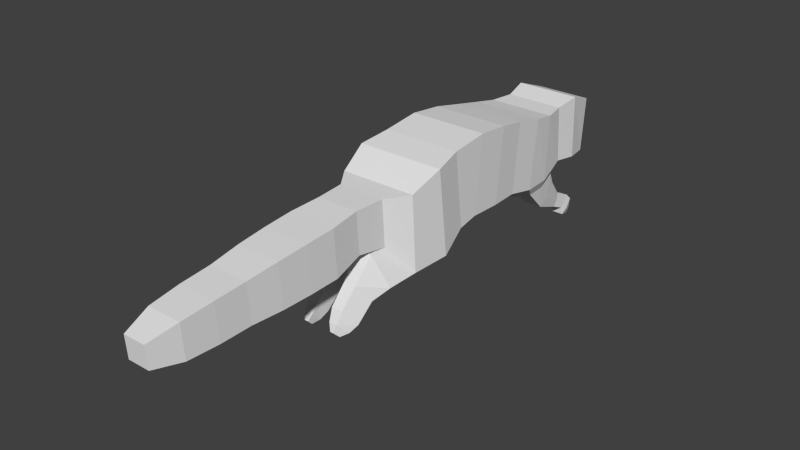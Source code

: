 # Source: squirrel.blend  (saved by Blender 2.74.0; exported with 4.5.12 LTS)
import bpy
from mathutils import Matrix  # noqa: F401  (used for matrix-valued properties, if any)

bpy.ops.wm.read_factory_settings(use_empty=True)
scene = bpy.context.scene
scene.name = 'Scene'

# ---- collections
col_collection_1 = bpy.data.collections.new('Collection 1'); scene.collection.children.link(col_collection_1)

# ---- world
world_world = bpy.data.worlds.new('World'); scene.world = world_world
world_world.color = (0.05088, 0.05088, 0.05088)
world_world.use_sun_shadow = False
world_world.sun_shadow_jitter_overblur = 0.0
world_world.cycles.sampling_method = 'MANUAL'
world_world.cycles.sample_map_resolution = 256

# ---- meshes
me_cube = bpy.data.meshes.new('Cube')
me_cube.from_pydata([(0.006635, -0.907, -0.6749), (0.006635, -0.6958, 1.205), (0.006635, -0.0893, -0.7192), (0.006635, 0.1176, 1.122), (0.9458, -0.907, -0.6749), (0.9458, -0.6958, 1.205), (0.9265, -0.0893, -0.7192), (0.9265, 0.1176, 1.122), (0.006635, 0.8454, 0.9807), (0.006635, 0.6517, -0.7427), (0.8671, 0.8454, 0.9807), (0.8671, 0.6517, -0.7427), (0.006635, 1.579, 0.8206), (0.006635, 1.386, -0.9028), (0.8671, 1.579, 0.8206), (0.8671, 1.386, -0.9028), (0.006635, 2.164, 0.712), (0.006635, 2.113, -0.9157), (0.8143, 2.164, 0.712), (0.8143, 2.113, -0.9157), (0.006635, 2.724, 0.7209), (0.006635, 2.832, -0.6852), (0.7051, 2.724, 0.7209), (0.7051, 2.832, -0.6852), (0.006635, 3.296, 0.8434), (0.006635, 3.353, -0.7236), (0.784, 3.296, 0.8434), (0.784, 3.353, -0.7236), (0.006635, 4.035, 0.5722), (0.006635, 3.922, -0.7664), (0.6717, 4.035, 0.5722), (0.6717, 3.922, -0.7664), (0.006635, 4.529, -0.02659), (0.006635, 4.38, -0.6516), (0.3213, 4.529, -0.02659), (0.3213, 4.38, -0.6516), (0.006635, 4.722, -0.4151), (0.006635, 4.684, -0.5748), (0.08209, 4.722, -0.4151), (0.08209, 4.684, -0.5748), (0.006635, -1.396, -0.7792), (0.006635, -1.631, 1.098), (0.9458, -1.631, 1.098), (0.9458, -1.396, -0.7792), (0.006635, -2.067, -1.139), (0.006635, -2.331, 0.9712), (1.063, -2.331, 0.9712), (1.063, -2.067, -1.139), (0.006635, -2.927, -1.237), (0.006635, -3.042, 0.6108), (0.9256, -3.042, 0.6108), (0.9256, -2.927, -1.237), (0.006635, -3.486, -0.5286), (0.006635, -3.556, 0.591), (0.5609, -3.556, 0.591), (0.5609, -3.486, -0.5286), (0.006635, -4.204, -0.4337), (0.006635, -4.266, 0.5772), (0.5064, -4.266, 0.5772), (0.5064, -4.204, -0.4337), (0.006635, -4.924, -0.6272), (0.006635, -4.995, 0.5175), (0.5735, -4.995, 0.5175), (0.5735, -4.924, -0.6272), (0.006635, -5.638, -0.6596), (0.006635, -5.707, 0.4616), (0.5617, -5.707, 0.4616), (0.5617, -5.638, -0.6596), (0.006635, -6.374, -0.6778), (0.006635, -6.44, 0.3888), (0.5343, -6.44, 0.3888), (0.5343, -6.374, -0.6778), (0.006635, -7.144, -0.6711), (0.006635, -7.203, 0.2871), (0.48, -7.203, 0.2871), (0.48, -7.144, -0.6711), (0.006635, -7.897, -0.7006), (0.006635, -7.955, 0.2233), (0.4628, -7.955, 0.2233), (0.4628, -7.897, -0.7006), (0.006635, -8.652, -0.7024), (0.006635, -8.703, 0.132), (0.418, -8.703, 0.132), (0.418, -8.652, -0.7024), (0.006635, -9.34, -0.5981), (0.006635, -9.374, -0.05653), (0.2713, -9.374, -0.05653), (0.2713, -9.34, -0.5981), (0.7382, 1.627, -1.16), (0.1158, 1.627, -1.16), (0.6999, 2.153, -1.169), (0.1158, 2.153, -1.169), (0.621, 2.673, -1.003), (0.1158, 2.673, -1.003), (0.6652, 2.233, -1.729), (0.2302, 2.233, -1.729), (0.6385, 2.571, -1.584), (0.2302, 2.571, -1.584), (0.5833, 2.854, -1.328), (0.2302, 2.854, -1.328), (0.5434, 3.068, -2.075), (0.3333, 3.068, -2.075), (0.5305, 3.19, -1.946), (0.3333, 3.19, -1.946), (0.5038, 3.267, -1.779), (0.3333, 3.267, -1.779), (0.5527, 3.406, -2.227), (0.3255, 3.406, -2.227), (0.5387, 3.574, -2.134), (0.3255, 3.574, -2.134), (0.5099, 3.708, -1.987), (0.3255, 3.708, -1.987), (0.5919, 3.413, -2.401), (0.2923, 3.413, -2.401), (0.5735, 3.647, -2.304), (0.2923, 3.647, -2.304), (0.5355, 3.844, -2.13), (0.2923, 3.844, -2.13), (0.5044, 3.712, -2.507), (0.3663, 3.712, -2.507), (0.4959, 3.82, -2.462), (0.3663, 3.82, -2.462), (0.4784, 3.911, -2.382), (0.3663, 3.911, -2.382), (0.05469, -3.66, -1.304), (0.8538, -3.66, -1.304), (0.05469, -3.876, -0.5499), (0.5366, -3.876, -0.5499), (0.1735, -4.029, -1.517), (0.6761, -4.029, -1.517), (0.1735, -4.315, -1.115), (0.4766, -4.315, -1.115), (0.1871, -4.441, -1.897), (0.6559, -4.441, -1.897), (0.1871, -4.708, -1.521), (0.4698, -4.708, -1.521), (0.2403, -4.626, -2.031), (0.5763, -4.626, -2.031), (0.2403, -4.855, -1.794), (0.4429, -4.855, -1.794), (0.3114, -4.806, -2.084), (0.47, -4.806, -2.084), (0.3114, -4.914, -1.972), (0.407, -4.914, -1.972)], [], [(1, 3, 2, 0), (6, 2, 9, 11), (7, 5, 4, 6), (0, 4, 43, 40), (0, 2, 6, 4), (5, 7, 3, 1), (11, 9, 13, 15), (7, 6, 11, 10), (3, 7, 10, 8), (2, 3, 8, 9), (23, 19, 90, 92), (10, 11, 15, 14), (8, 10, 14, 12), (9, 8, 12, 13), (17, 21, 93, 91), (14, 15, 19, 18), (12, 14, 18, 16), (13, 12, 16, 17), (23, 21, 25, 27), (18, 19, 23, 22), (16, 18, 22, 20), (17, 16, 20, 21), (27, 25, 29, 31), (22, 23, 27, 26), (20, 22, 26, 24), (21, 20, 24, 25), (31, 29, 33, 35), (26, 27, 31, 30), (24, 26, 30, 28), (25, 24, 28, 29), (35, 33, 37, 39), (30, 31, 35, 34), (28, 30, 34, 32), (29, 28, 32, 33), (36, 38, 39, 37), (34, 35, 39, 38), (32, 34, 38, 36), (33, 32, 36, 37), (40, 43, 47, 44), (5, 1, 41, 42), (4, 5, 42, 43), (1, 0, 40, 41), (44, 47, 51, 48), (42, 41, 45, 46), (43, 42, 46, 47), (41, 40, 44, 45), (51, 55, 127, 125), (46, 45, 49, 50), (47, 46, 50, 51), (45, 44, 48, 49), (52, 55, 59, 56), (50, 49, 53, 54), (51, 50, 54, 55), (49, 48, 52, 53), (56, 59, 63, 60), (54, 53, 57, 58), (55, 54, 58, 59), (53, 52, 56, 57), (60, 63, 67, 64), (58, 57, 61, 62), (59, 58, 62, 63), (57, 56, 60, 61), (64, 67, 71, 68), (62, 61, 65, 66), (63, 62, 66, 67), (61, 60, 64, 65), (68, 71, 75, 72), (66, 65, 69, 70), (67, 66, 70, 71), (65, 64, 68, 69), (72, 75, 79, 76), (70, 69, 73, 74), (71, 70, 74, 75), (69, 68, 72, 73), (76, 79, 83, 80), (74, 73, 77, 78), (75, 74, 78, 79), (73, 72, 76, 77), (80, 83, 87, 84), (78, 77, 81, 82), (79, 78, 82, 83), (77, 76, 80, 81), (86, 85, 84, 87), (82, 81, 85, 86), (83, 82, 86, 87), (81, 80, 84, 85), (92, 90, 96, 98), (91, 93, 99, 97), (21, 23, 92, 93), (13, 17, 91, 89), (19, 15, 88, 90), (15, 13, 89, 88), (98, 96, 102, 104), (97, 99, 105, 103), (93, 92, 98, 99), (89, 91, 97, 95), (90, 88, 94, 96), (88, 89, 95, 94), (104, 102, 108, 110), (103, 105, 111, 109), (99, 98, 104, 105), (95, 97, 103, 101), (96, 94, 100, 102), (94, 95, 101, 100), (110, 108, 114, 116), (109, 111, 117, 115), (105, 104, 110, 111), (101, 103, 109, 107), (102, 100, 106, 108), (100, 101, 107, 106), (116, 114, 120, 122), (115, 117, 123, 121), (111, 110, 116, 117), (107, 109, 115, 113), (108, 106, 112, 114), (106, 107, 113, 112), (118, 119, 121, 120), (120, 121, 123, 122), (117, 116, 122, 123), (113, 115, 121, 119), (114, 112, 118, 120), (112, 113, 119, 118), (125, 127, 131, 129), (52, 48, 124, 126), (55, 52, 126, 127), (48, 51, 125, 124), (129, 131, 135, 133), (126, 124, 128, 130), (127, 126, 130, 131), (124, 125, 129, 128), (133, 135, 139, 137), (130, 128, 132, 134), (131, 130, 134, 135), (128, 129, 133, 132), (137, 139, 143, 141), (134, 132, 136, 138), (135, 134, 138, 139), (132, 133, 137, 136), (140, 141, 143, 142), (138, 136, 140, 142), (139, 138, 142, 143), (136, 137, 141, 140)])
_uv = me_cube.uv_layers.new(name='UVMap')
_uv.uv.foreach_set('vector', [0.6329, 0.9308, 0.685, 0.9255, 0.6718, 0.8075, 0.6197, 0.8212, 0.6153, 0.8535, 0.6161, 0.8376, 0.629, 0.8383, 0.6282, 0.8532, 0.685, 0.9255, 0.6329, 0.9308, 0.6197, 0.8212, 0.6718, 0.8075, 0.6019, 0.8368, 0.601, 0.853, 0.5927, 0.8523, 0.5936, 0.8361, 0.6019, 0.8368, 0.6161, 0.8376, 0.6153, 0.8535, 0.601, 0.853, 0.6509, 0.8513, 0.6763, 0.8527, 0.6754, 0.8814, 0.65, 0.8806, 0.6282, 0.8532, 0.629, 0.8383, 0.6419, 0.8388, 0.641, 0.8537, 0.685, 0.9255, 0.6718, 0.8075, 0.7193, 0.806, 0.7317, 0.9165, 0.6754, 0.8814, 0.6763, 0.8527, 0.699, 0.8552, 0.6982, 0.8821, 0.6718, 0.8075, 0.685, 0.9255, 0.7317, 0.9165, 0.7193, 0.806, 0.8571, 0.8147, 0.8129, 0.795, 0.8155, 0.7787, 0.8488, 0.7894, 0.7317, 0.9165, 0.7193, 0.806, 0.7663, 0.7958, 0.7787, 0.9062, 0.6982, 0.8821, 0.699, 0.8552, 0.7219, 0.8559, 0.7211, 0.8828, 0.7193, 0.806, 0.7317, 0.9165, 0.7787, 0.9062, 0.7663, 0.7958, 0.8129, 0.795, 0.8571, 0.8147, 0.8488, 0.7894, 0.8155, 0.7787, 0.7787, 0.9062, 0.7663, 0.7958, 0.8129, 0.795, 0.8162, 0.8993, 0.7211, 0.8828, 0.7219, 0.8559, 0.7402, 0.8581, 0.7394, 0.8834, 0.7663, 0.7958, 0.7787, 0.9062, 0.8162, 0.8993, 0.8129, 0.795, 0.666, 0.8528, 0.6667, 0.8407, 0.6757, 0.8412, 0.675, 0.8546, 0.8162, 0.8993, 0.8129, 0.795, 0.8571, 0.8147, 0.852, 0.8998, 0.7394, 0.8834, 0.7402, 0.8581, 0.7576, 0.8621, 0.7569, 0.8839, 0.8129, 0.795, 0.8162, 0.8993, 0.852, 0.8998, 0.8571, 0.8147, 0.675, 0.8546, 0.6757, 0.8412, 0.6856, 0.8418, 0.685, 0.8532, 0.852, 0.8998, 0.8571, 0.8147, 0.893, 0.8144, 0.8899, 0.908, 0.7569, 0.8839, 0.7576, 0.8621, 0.7755, 0.8602, 0.7748, 0.8845, 0.8571, 0.8147, 0.852, 0.8998, 0.8899, 0.908, 0.893, 0.8144, 0.685, 0.8532, 0.6856, 0.8418, 0.6934, 0.8424, 0.6931, 0.8479, 0.8899, 0.908, 0.893, 0.8144, 0.9288, 0.8045, 0.9361, 0.8903, 0.7748, 0.8845, 0.7755, 0.8602, 0.7985, 0.8644, 0.7979, 0.8852, 0.893, 0.8144, 0.8899, 0.908, 0.9361, 0.8903, 0.9288, 0.8045, 0.6931, 0.8479, 0.6934, 0.8424, 0.6986, 0.8429, 0.6986, 0.8442, 0.9361, 0.8903, 0.9288, 0.8045, 0.9582, 0.8119, 0.9677, 0.8519, 0.7979, 0.8852, 0.7985, 0.8644, 0.8136, 0.8759, 0.8133, 0.8857, 0.9288, 0.8045, 0.9361, 0.8903, 0.9677, 0.8519, 0.9582, 0.8119, 0.9801, 0.827, 0.9801, 0.827, 0.9777, 0.8168, 0.9777, 0.8168, 0.9677, 0.8519, 0.9582, 0.8119, 0.9777, 0.8168, 0.9801, 0.827, 0.8133, 0.8857, 0.8136, 0.8759, 0.8195, 0.8835, 0.8194, 0.8859, 0.9582, 0.8119, 0.9677, 0.8519, 0.9801, 0.827, 0.9777, 0.8168, 0.5936, 0.8361, 0.5927, 0.8523, 0.5813, 0.853, 0.5823, 0.8348, 0.6509, 0.8513, 0.65, 0.8806, 0.6207, 0.8797, 0.6216, 0.8504, 0.6197, 0.8212, 0.6329, 0.9308, 0.573, 0.924, 0.5868, 0.8146, 0.6329, 0.9308, 0.6197, 0.8212, 0.5868, 0.8146, 0.573, 0.924, 0.5823, 0.8348, 0.5813, 0.853, 0.5667, 0.8496, 0.5675, 0.8337, 0.6216, 0.8504, 0.6207, 0.8797, 0.5988, 0.879, 0.5999, 0.846, 0.5868, 0.8146, 0.573, 0.924, 0.5281, 0.9159, 0.545, 0.7807, 0.573, 0.924, 0.5868, 0.8146, 0.545, 0.7807, 0.5281, 0.9159, 0.4899, 0.7744, 0.4541, 0.8198, 0.4291, 0.8184, 0.4371, 0.775, 0.5999, 0.846, 0.5988, 0.879, 0.5766, 0.8784, 0.5775, 0.8496, 0.545, 0.7807, 0.5281, 0.9159, 0.4826, 0.8928, 0.4899, 0.7744, 0.5281, 0.9159, 0.545, 0.7807, 0.4899, 0.7744, 0.4826, 0.8928, 0.4541, 0.8198, 0.4541, 0.8198, 0.3972, 0.8235, 0.3972, 0.8235, 0.5775, 0.8496, 0.5766, 0.8784, 0.5605, 0.8779, 0.5611, 0.8605, 0.4899, 0.7744, 0.4826, 0.8928, 0.4496, 0.8915, 0.4541, 0.8198, 0.4826, 0.8928, 0.4899, 0.7744, 0.4541, 0.8198, 0.4496, 0.8915, 0.5446, 0.8338, 0.5441, 0.8424, 0.5318, 0.8424, 0.5323, 0.8327, 0.5611, 0.8605, 0.5605, 0.8779, 0.5383, 0.8772, 0.5388, 0.8615, 0.4541, 0.8198, 0.4496, 0.8915, 0.3932, 0.8883, 0.3972, 0.8235, 0.4496, 0.8915, 0.4541, 0.8198, 0.3972, 0.8235, 0.3932, 0.8883, 0.5323, 0.8327, 0.5318, 0.8424, 0.5195, 0.8414, 0.52, 0.8318, 0.5388, 0.8615, 0.5383, 0.8772, 0.5156, 0.8765, 0.5161, 0.8587, 0.3972, 0.8235, 0.3932, 0.8883, 0.3389, 0.8831, 0.3511, 0.8163, 0.3932, 0.8883, 0.3972, 0.8235, 0.3511, 0.8163, 0.3389, 0.8831, 0.52, 0.8318, 0.5195, 0.8414, 0.5068, 0.8401, 0.5073, 0.831, 0.5161, 0.8587, 0.5156, 0.8765, 0.4933, 0.8758, 0.4938, 0.8584, 0.3511, 0.8163, 0.3389, 0.8831, 0.3072, 0.8781, 0.3191, 0.8128, 0.3389, 0.8831, 0.3511, 0.8163, 0.3191, 0.8128, 0.3072, 0.8781, 0.5073, 0.831, 0.5068, 0.8401, 0.4935, 0.8384, 0.4939, 0.8302, 0.4938, 0.8584, 0.4933, 0.8758, 0.4704, 0.8751, 0.4709, 0.8586, 0.3191, 0.8128, 0.3072, 0.8781, 0.2657, 0.8676, 0.2806, 0.8008, 0.3072, 0.8781, 0.3191, 0.8128, 0.2806, 0.8008, 0.2657, 0.8676, 0.4939, 0.8302, 0.4935, 0.8384, 0.4805, 0.8373, 0.4809, 0.8294, 0.4709, 0.8586, 0.4704, 0.8751, 0.4465, 0.8743, 0.447, 0.8595, 0.2806, 0.8008, 0.2657, 0.8676, 0.2198, 0.8533, 0.2236, 0.7919, 0.2657, 0.8676, 0.2806, 0.8008, 0.2236, 0.7919, 0.2198, 0.8533, 0.4809, 0.8294, 0.4805, 0.8373, 0.4675, 0.8357, 0.4678, 0.8286, 0.447, 0.8595, 0.4465, 0.8743, 0.423, 0.8736, 0.4234, 0.8593, 0.2236, 0.7919, 0.2198, 0.8533, 0.169, 0.8422, 0.1826, 0.7845, 0.2198, 0.8533, 0.2236, 0.7919, 0.1826, 0.7845, 0.169, 0.8422, 0.4678, 0.8286, 0.4675, 0.8357, 0.4556, 0.8326, 0.4558, 0.828, 0.4234, 0.8593, 0.423, 0.8736, 0.3996, 0.8729, 0.4, 0.86, 0.1826, 0.7845, 0.169, 0.8422, 0.1264, 0.8285, 0.1398, 0.7766, 0.169, 0.8422, 0.1826, 0.7845, 0.1398, 0.7766, 0.1264, 0.8285, 0.07131, 0.7961, 0.07131, 0.7961, 0.07346, 0.7614, 0.07346, 0.7614, 0.4, 0.86, 0.3996, 0.8729, 0.3786, 0.8722, 0.3789, 0.8639, 0.1398, 0.7766, 0.1264, 0.8285, 0.07131, 0.7961, 0.07346, 0.7614, 0.1264, 0.8285, 0.1398, 0.7766, 0.07346, 0.7614, 0.07131, 0.7961, 0.8488, 0.7894, 0.8155, 0.7787, 0.8422, 0.7521, 0.8604, 0.7685, 0.8155, 0.7787, 0.8488, 0.7894, 0.8604, 0.7685, 0.8422, 0.7521, 0.8571, 0.8147, 0.8571, 0.8147, 0.8488, 0.7894, 0.8488, 0.7894, 0.7663, 0.7958, 0.8129, 0.795, 0.8155, 0.7787, 0.7818, 0.7793, 0.8129, 0.795, 0.7663, 0.7958, 0.7818, 0.7793, 0.8155, 0.7787, 0.641, 0.8537, 0.6419, 0.8388, 0.6462, 0.8405, 0.6456, 0.8513, 0.8604, 0.7685, 0.8422, 0.7521, 0.8819, 0.7289, 0.8869, 0.7396, 0.8422, 0.7521, 0.8604, 0.7685, 0.8869, 0.7396, 0.8819, 0.7289, 0.8488, 0.7894, 0.8488, 0.7894, 0.8604, 0.7685, 0.8604, 0.7685, 0.7818, 0.7793, 0.8155, 0.7787, 0.8422, 0.7521, 0.8206, 0.7429, 0.8155, 0.7787, 0.7818, 0.7793, 0.8206, 0.7429, 0.8422, 0.7521, 0.6456, 0.8513, 0.6462, 0.8405, 0.6572, 0.8422, 0.6568, 0.8497, 0.8869, 0.7396, 0.8819, 0.7289, 0.9065, 0.7169, 0.9151, 0.7263, 0.8819, 0.7289, 0.8869, 0.7396, 0.9151, 0.7263, 0.9065, 0.7169, 0.8604, 0.7685, 0.8604, 0.7685, 0.8869, 0.7396, 0.8869, 0.7396, 0.8206, 0.7429, 0.8422, 0.7521, 0.8819, 0.7289, 0.8741, 0.7207, 0.8422, 0.7521, 0.8206, 0.7429, 0.8741, 0.7207, 0.8819, 0.7289, 0.6568, 0.8497, 0.6572, 0.8422, 0.6719, 0.8442, 0.6717, 0.8478, 0.9151, 0.7263, 0.9065, 0.7169, 0.9112, 0.706, 0.9238, 0.7171, 0.9065, 0.7169, 0.9151, 0.7263, 0.9238, 0.7171, 0.9112, 0.706, 0.8869, 0.7396, 0.8869, 0.7396, 0.9151, 0.7263, 0.9151, 0.7263, 0.8741, 0.7207, 0.8819, 0.7289, 0.9065, 0.7169, 0.8957, 0.7109, 0.8819, 0.7289, 0.8741, 0.7207, 0.8957, 0.7109, 0.9065, 0.7169, 0.8741, 0.7207, 0.8741, 0.7207, 0.8957, 0.7109, 0.8957, 0.7109, 0.9238, 0.7171, 0.9112, 0.706, 0.9223, 0.6958, 0.9281, 0.701, 0.9112, 0.706, 0.9238, 0.7171, 0.9281, 0.701, 0.9223, 0.6958, 0.9151, 0.7263, 0.9151, 0.7263, 0.9238, 0.7171, 0.9238, 0.7171, 0.8957, 0.7109, 0.9065, 0.7169, 0.9112, 0.706, 0.8962, 0.6998, 0.9065, 0.7169, 0.8957, 0.7109, 0.8962, 0.6998, 0.9112, 0.706, 0.8957, 0.7109, 0.8957, 0.7109, 0.8962, 0.6998, 0.8962, 0.6998, 0.9154, 0.693, 0.9154, 0.693, 0.9223, 0.6958, 0.9223, 0.6958, 0.9223, 0.6958, 0.9223, 0.6958, 0.9281, 0.701, 0.9281, 0.701, 0.9238, 0.7171, 0.9238, 0.7171, 0.9281, 0.701, 0.9281, 0.701, 0.8962, 0.6998, 0.9112, 0.706, 0.9223, 0.6958, 0.9154, 0.693, 0.9112, 0.706, 0.8962, 0.6998, 0.9154, 0.693, 0.9223, 0.6958, 0.8962, 0.6998, 0.8962, 0.6998, 0.9154, 0.693, 0.9154, 0.693, 0.4371, 0.775, 0.4291, 0.8184, 0.3898, 0.7896, 0.4112, 0.7713, 0.4541, 0.8198, 0.4899, 0.7744, 0.4371, 0.775, 0.4291, 0.8184, 0.4541, 0.8198, 0.4541, 0.8198, 0.4291, 0.8184, 0.4291, 0.8184, 0.5675, 0.8337, 0.5667, 0.8496, 0.5541, 0.8474, 0.5549, 0.8336, 0.4112, 0.7713, 0.3898, 0.7896, 0.3702, 0.7627, 0.3879, 0.7423, 0.4291, 0.8184, 0.4371, 0.775, 0.4112, 0.7713, 0.3898, 0.7896, 0.4291, 0.8184, 0.4291, 0.8184, 0.3898, 0.7896, 0.3898, 0.7896, 0.5549, 0.8336, 0.5541, 0.8474, 0.5481, 0.8436, 0.5486, 0.8349, 0.3879, 0.7423, 0.3702, 0.7627, 0.3549, 0.7436, 0.3696, 0.7285, 0.3898, 0.7896, 0.4112, 0.7713, 0.3879, 0.7423, 0.3702, 0.7627, 0.3898, 0.7896, 0.3898, 0.7896, 0.3702, 0.7627, 0.3702, 0.7627, 0.5486, 0.8349, 0.5481, 0.8436, 0.5414, 0.8422, 0.5419, 0.8341, 0.3696, 0.7285, 0.3549, 0.7436, 0.3511, 0.7322, 0.3581, 0.7251, 0.3702, 0.7627, 0.3879, 0.7423, 0.3696, 0.7285, 0.3549, 0.7436, 0.3702, 0.7627, 0.3702, 0.7627, 0.3549, 0.7436, 0.3549, 0.7436, 0.3879, 0.7423, 0.3879, 0.7423, 0.3696, 0.7285, 0.3696, 0.7285, 0.3581, 0.7251, 0.3581, 0.7251, 0.3511, 0.7322, 0.3511, 0.7322, 0.3549, 0.7436, 0.3696, 0.7285, 0.3581, 0.7251, 0.3511, 0.7322, 0.3549, 0.7436, 0.3549, 0.7436, 0.3511, 0.7322, 0.3511, 0.7322, 0.3696, 0.7285, 0.3696, 0.7285, 0.3581, 0.7251, 0.3581, 0.7251])
me_cube.use_remesh_preserve_volume = False
me_cube.use_remesh_preserve_attributes = False
me_cube.use_mirror_vertex_groups = False
me_cube.update()

# ---- objects
ob_cube = bpy.data.objects.new('Cube', me_cube)

# ---- transforms, parenting, visibility, modifiers, constraints
ob_cube.location = (0.0, 0.0, 0.0)
ob_cube.lineart.crease_threshold = 0.0
_m = ob_cube.modifiers.new('Mirror', 'MIRROR')
_m.merge_threshold = 0.0194

# ---- collection membership
col_collection_1.objects.link(ob_cube)

# ---- scene / render settings (as saved in the file)
scene.frame_start = 1; scene.frame_end = 250; scene.frame_set(1)
scene.render.engine = 'BLENDER_EEVEE_NEXT'
scene.render.resolution_percentage = 50
scene.render.dither_intensity = 0.0
scene.cycles.use_denoising = False
scene.cycles.samples = 10
scene.cycles.sampling_pattern = 'TABULATED_SOBOL'
scene.cycles.light_sampling_threshold = 0.0
scene.cycles.use_adaptive_sampling = False
scene.cycles.use_light_tree = False
scene.cycles.blur_glossy = 0.0
scene.cycles.pixel_filter_type = 'GAUSSIAN'
scene.cycles.sample_clamp_indirect = 0.0
scene.view_settings.view_transform = 'Standard'
bpy.context.view_layer.update()

# ---- added for rendering (the .blend has no active camera and no usable light): camera, sun
cam_auto = bpy.data.cameras.new('AutoCamera')
cam_auto.lens = 50.0
cam_auto.sensor_width = 36.0
cam_auto.clip_end = 1000.0
ob_auto_camera = bpy.data.objects.new('AutoCamera', cam_auto)
scene.collection.objects.link(ob_auto_camera)
ob_auto_camera.location = (13.6298, -18.6815, 10.2527)
ob_auto_camera.rotation_euler = (1.09748, -7.21219e-08, 0.694738)
scene.camera = ob_auto_camera
light_auto_sun = bpy.data.lights.new('AutoSun', 'SUN')
light_auto_sun.energy = 3.0
light_auto_sun.angle = 0.0523599
ob_auto_sun = bpy.data.objects.new('AutoSun', light_auto_sun)
scene.collection.objects.link(ob_auto_sun)
ob_auto_sun.rotation_euler = (0.872665, 0.174533, 0.523599)
bpy.context.view_layer.update()
